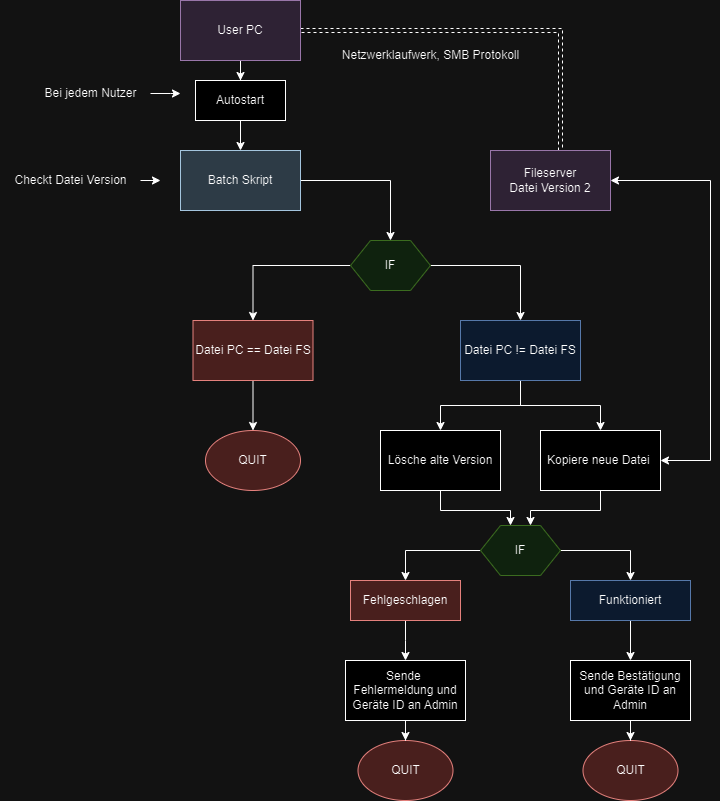

The diagram above was exported from draw.io. Its source (the exported page's mxGraphModel, read from the mxfile embedded in the PNG):
<mxGraphModel dx="986" dy="558" grid="1" gridSize="10" guides="1" tooltips="1" connect="1" arrows="1" fold="1" page="1" pageScale="1" pageWidth="827" pageHeight="1169" math="0" shadow="0">
  <root>
    <mxCell id="0" />
    <mxCell id="1" parent="0" />
    <mxCell id="xv5SYRlBxuASQLwnh1xG-30" style="edgeStyle=orthogonalEdgeStyle;rounded=0;orthogonalLoop=1;jettySize=auto;html=1;startArrow=none;startFill=0;endArrow=none;endFill=0;shape=link;dashed=1;" edge="1" parent="1" source="xv5SYRlBxuASQLwnh1xG-1" target="xv5SYRlBxuASQLwnh1xG-2">
      <mxGeometry relative="1" as="geometry">
        <Array as="points">
          <mxPoint x="660" y="90" />
        </Array>
      </mxGeometry>
    </mxCell>
    <mxCell id="xv5SYRlBxuASQLwnh1xG-49" style="edgeStyle=orthogonalEdgeStyle;rounded=0;orthogonalLoop=1;jettySize=auto;html=1;entryX=0.5;entryY=0;entryDx=0;entryDy=0;" edge="1" parent="1" source="xv5SYRlBxuASQLwnh1xG-1" target="xv5SYRlBxuASQLwnh1xG-47">
      <mxGeometry relative="1" as="geometry" />
    </mxCell>
    <mxCell id="xv5SYRlBxuASQLwnh1xG-1" value="User PC" style="rounded=0;whiteSpace=wrap;html=1;fillColor=#e1d5e7;strokeColor=#9673a6;" vertex="1" parent="1">
      <mxGeometry x="280" y="60" width="120" height="60" as="geometry" />
    </mxCell>
    <mxCell id="xv5SYRlBxuASQLwnh1xG-2" value="Fileserver&lt;br&gt;Datei Version 2" style="rounded=0;whiteSpace=wrap;html=1;fillColor=#e1d5e7;strokeColor=#9673a6;" vertex="1" parent="1">
      <mxGeometry x="590" y="210" width="120" height="60" as="geometry" />
    </mxCell>
    <mxCell id="xv5SYRlBxuASQLwnh1xG-10" style="edgeStyle=orthogonalEdgeStyle;rounded=0;orthogonalLoop=1;jettySize=auto;html=1;" edge="1" parent="1" source="xv5SYRlBxuASQLwnh1xG-3" target="xv5SYRlBxuASQLwnh1xG-56">
      <mxGeometry relative="1" as="geometry">
        <mxPoint x="490" y="340" as="targetPoint" />
      </mxGeometry>
    </mxCell>
    <mxCell id="xv5SYRlBxuASQLwnh1xG-3" value="Batch Skript" style="rounded=0;whiteSpace=wrap;html=1;fillColor=#bac8d3;strokeColor=#23445d;" vertex="1" parent="1">
      <mxGeometry x="280" y="210" width="120" height="60" as="geometry" />
    </mxCell>
    <mxCell id="xv5SYRlBxuASQLwnh1xG-40" style="edgeStyle=orthogonalEdgeStyle;rounded=0;orthogonalLoop=1;jettySize=auto;html=1;" edge="1" parent="1" source="xv5SYRlBxuASQLwnh1xG-11">
      <mxGeometry relative="1" as="geometry">
        <mxPoint x="260" y="240" as="targetPoint" />
      </mxGeometry>
    </mxCell>
    <mxCell id="xv5SYRlBxuASQLwnh1xG-11" value="Checkt Datei Version" style="text;html=1;align=center;verticalAlign=middle;resizable=0;points=[];autosize=1;strokeColor=none;fillColor=none;" vertex="1" parent="1">
      <mxGeometry x="100" y="225" width="140" height="30" as="geometry" />
    </mxCell>
    <mxCell id="xv5SYRlBxuASQLwnh1xG-34" value="Netzwerklaufwerk, SMB Protokoll" style="text;html=1;align=center;verticalAlign=middle;resizable=0;points=[];autosize=1;strokeColor=none;fillColor=none;" vertex="1" parent="1">
      <mxGeometry x="430" y="100" width="200" height="30" as="geometry" />
    </mxCell>
    <mxCell id="xv5SYRlBxuASQLwnh1xG-48" style="edgeStyle=orthogonalEdgeStyle;rounded=0;orthogonalLoop=1;jettySize=auto;html=1;" edge="1" parent="1" source="xv5SYRlBxuASQLwnh1xG-47" target="xv5SYRlBxuASQLwnh1xG-3">
      <mxGeometry relative="1" as="geometry" />
    </mxCell>
    <mxCell id="xv5SYRlBxuASQLwnh1xG-47" value="Autostart" style="rounded=0;whiteSpace=wrap;html=1;" vertex="1" parent="1">
      <mxGeometry x="295" y="140" width="90" height="40" as="geometry" />
    </mxCell>
    <mxCell id="xv5SYRlBxuASQLwnh1xG-51" style="edgeStyle=orthogonalEdgeStyle;rounded=0;orthogonalLoop=1;jettySize=auto;html=1;" edge="1" parent="1" source="xv5SYRlBxuASQLwnh1xG-50">
      <mxGeometry relative="1" as="geometry">
        <mxPoint x="280" y="153" as="targetPoint" />
      </mxGeometry>
    </mxCell>
    <mxCell id="xv5SYRlBxuASQLwnh1xG-50" value="Bei jedem Nutzer" style="text;html=1;align=center;verticalAlign=middle;resizable=0;points=[];autosize=1;strokeColor=none;fillColor=none;" vertex="1" parent="1">
      <mxGeometry x="130" y="138" width="120" height="30" as="geometry" />
    </mxCell>
    <mxCell id="xv5SYRlBxuASQLwnh1xG-58" style="edgeStyle=orthogonalEdgeStyle;rounded=0;orthogonalLoop=1;jettySize=auto;html=1;entryX=0.5;entryY=0;entryDx=0;entryDy=0;" edge="1" parent="1" source="xv5SYRlBxuASQLwnh1xG-56" target="xv5SYRlBxuASQLwnh1xG-57">
      <mxGeometry relative="1" as="geometry" />
    </mxCell>
    <mxCell id="xv5SYRlBxuASQLwnh1xG-62" style="edgeStyle=orthogonalEdgeStyle;rounded=0;orthogonalLoop=1;jettySize=auto;html=1;entryX=0.5;entryY=0;entryDx=0;entryDy=0;" edge="1" parent="1" source="xv5SYRlBxuASQLwnh1xG-56" target="xv5SYRlBxuASQLwnh1xG-61">
      <mxGeometry relative="1" as="geometry" />
    </mxCell>
    <mxCell id="xv5SYRlBxuASQLwnh1xG-56" value="IF" style="shape=hexagon;perimeter=hexagonPerimeter2;whiteSpace=wrap;html=1;fixedSize=1;fillColor=#d5e8d4;strokeColor=#82b366;" vertex="1" parent="1">
      <mxGeometry x="450" y="300" width="80" height="50" as="geometry" />
    </mxCell>
    <mxCell id="xv5SYRlBxuASQLwnh1xG-84" style="edgeStyle=orthogonalEdgeStyle;rounded=0;orthogonalLoop=1;jettySize=auto;html=1;entryX=0.5;entryY=0;entryDx=0;entryDy=0;" edge="1" parent="1" source="xv5SYRlBxuASQLwnh1xG-57" target="xv5SYRlBxuASQLwnh1xG-60">
      <mxGeometry relative="1" as="geometry" />
    </mxCell>
    <mxCell id="xv5SYRlBxuASQLwnh1xG-57" value="Datei PC == Datei FS" style="rounded=0;whiteSpace=wrap;html=1;fillColor=#f8cecc;strokeColor=#b85450;" vertex="1" parent="1">
      <mxGeometry x="292.5" y="380" width="120" height="60" as="geometry" />
    </mxCell>
    <mxCell id="xv5SYRlBxuASQLwnh1xG-60" value="QUIT" style="ellipse;whiteSpace=wrap;html=1;fillColor=#f8cecc;strokeColor=#b85450;" vertex="1" parent="1">
      <mxGeometry x="305" y="490" width="95" height="60" as="geometry" />
    </mxCell>
    <mxCell id="xv5SYRlBxuASQLwnh1xG-63" style="edgeStyle=orthogonalEdgeStyle;rounded=0;orthogonalLoop=1;jettySize=auto;html=1;" edge="1" parent="1" source="xv5SYRlBxuASQLwnh1xG-61" target="xv5SYRlBxuASQLwnh1xG-64">
      <mxGeometry relative="1" as="geometry">
        <mxPoint x="620" y="500" as="targetPoint" />
      </mxGeometry>
    </mxCell>
    <mxCell id="xv5SYRlBxuASQLwnh1xG-66" style="edgeStyle=orthogonalEdgeStyle;rounded=0;orthogonalLoop=1;jettySize=auto;html=1;entryX=0.5;entryY=0;entryDx=0;entryDy=0;" edge="1" parent="1" source="xv5SYRlBxuASQLwnh1xG-61" target="xv5SYRlBxuASQLwnh1xG-65">
      <mxGeometry relative="1" as="geometry" />
    </mxCell>
    <mxCell id="xv5SYRlBxuASQLwnh1xG-61" value="Datei PC != Datei FS" style="rounded=0;whiteSpace=wrap;html=1;fillColor=#dae8fc;strokeColor=#6c8ebf;" vertex="1" parent="1">
      <mxGeometry x="560" y="380" width="120" height="60" as="geometry" />
    </mxCell>
    <mxCell id="xv5SYRlBxuASQLwnh1xG-69" style="edgeStyle=orthogonalEdgeStyle;rounded=0;orthogonalLoop=1;jettySize=auto;html=1;entryX=0.375;entryY=0;entryDx=0;entryDy=0;" edge="1" parent="1" source="xv5SYRlBxuASQLwnh1xG-64" target="xv5SYRlBxuASQLwnh1xG-68">
      <mxGeometry relative="1" as="geometry" />
    </mxCell>
    <mxCell id="xv5SYRlBxuASQLwnh1xG-64" value="Lösche alte Version" style="rounded=0;whiteSpace=wrap;html=1;" vertex="1" parent="1">
      <mxGeometry x="480" y="490" width="120" height="60" as="geometry" />
    </mxCell>
    <mxCell id="xv5SYRlBxuASQLwnh1xG-67" style="edgeStyle=orthogonalEdgeStyle;rounded=0;orthogonalLoop=1;jettySize=auto;html=1;entryX=1;entryY=0.5;entryDx=0;entryDy=0;startArrow=classic;startFill=1;" edge="1" parent="1" source="xv5SYRlBxuASQLwnh1xG-65" target="xv5SYRlBxuASQLwnh1xG-2">
      <mxGeometry relative="1" as="geometry">
        <Array as="points">
          <mxPoint x="810" y="520" />
          <mxPoint x="810" y="240" />
        </Array>
      </mxGeometry>
    </mxCell>
    <mxCell id="xv5SYRlBxuASQLwnh1xG-70" style="edgeStyle=orthogonalEdgeStyle;rounded=0;orthogonalLoop=1;jettySize=auto;html=1;entryX=0.625;entryY=0;entryDx=0;entryDy=0;" edge="1" parent="1" source="xv5SYRlBxuASQLwnh1xG-65" target="xv5SYRlBxuASQLwnh1xG-68">
      <mxGeometry relative="1" as="geometry" />
    </mxCell>
    <mxCell id="xv5SYRlBxuASQLwnh1xG-65" value="Kopiere neue Datei&amp;nbsp;" style="rounded=0;whiteSpace=wrap;html=1;" vertex="1" parent="1">
      <mxGeometry x="640" y="490" width="120" height="60" as="geometry" />
    </mxCell>
    <mxCell id="xv5SYRlBxuASQLwnh1xG-71" style="edgeStyle=orthogonalEdgeStyle;rounded=0;orthogonalLoop=1;jettySize=auto;html=1;" edge="1" parent="1" source="xv5SYRlBxuASQLwnh1xG-68" target="xv5SYRlBxuASQLwnh1xG-72">
      <mxGeometry relative="1" as="geometry">
        <mxPoint x="500" y="650" as="targetPoint" />
      </mxGeometry>
    </mxCell>
    <mxCell id="xv5SYRlBxuASQLwnh1xG-77" style="edgeStyle=orthogonalEdgeStyle;rounded=0;orthogonalLoop=1;jettySize=auto;html=1;" edge="1" parent="1" source="xv5SYRlBxuASQLwnh1xG-68" target="xv5SYRlBxuASQLwnh1xG-78">
      <mxGeometry relative="1" as="geometry">
        <mxPoint x="760" y="650" as="targetPoint" />
      </mxGeometry>
    </mxCell>
    <mxCell id="xv5SYRlBxuASQLwnh1xG-68" value="IF" style="shape=hexagon;perimeter=hexagonPerimeter2;whiteSpace=wrap;html=1;fixedSize=1;fillColor=#d5e8d4;strokeColor=#82b366;" vertex="1" parent="1">
      <mxGeometry x="580" y="585" width="80" height="50" as="geometry" />
    </mxCell>
    <mxCell id="xv5SYRlBxuASQLwnh1xG-73" style="edgeStyle=orthogonalEdgeStyle;rounded=0;orthogonalLoop=1;jettySize=auto;html=1;" edge="1" parent="1" source="xv5SYRlBxuASQLwnh1xG-72">
      <mxGeometry relative="1" as="geometry">
        <mxPoint x="505" y="720" as="targetPoint" />
      </mxGeometry>
    </mxCell>
    <mxCell id="xv5SYRlBxuASQLwnh1xG-72" value="Fehlgeschlagen" style="rounded=0;whiteSpace=wrap;html=1;fillColor=#f8cecc;strokeColor=#b85450;" vertex="1" parent="1">
      <mxGeometry x="450" y="640" width="110" height="40" as="geometry" />
    </mxCell>
    <mxCell id="xv5SYRlBxuASQLwnh1xG-74" value="QUIT" style="ellipse;whiteSpace=wrap;html=1;fillColor=#f8cecc;strokeColor=#b85450;" vertex="1" parent="1">
      <mxGeometry x="457.5" y="800" width="95" height="60" as="geometry" />
    </mxCell>
    <mxCell id="xv5SYRlBxuASQLwnh1xG-76" style="edgeStyle=orthogonalEdgeStyle;rounded=0;orthogonalLoop=1;jettySize=auto;html=1;" edge="1" parent="1" source="xv5SYRlBxuASQLwnh1xG-75" target="xv5SYRlBxuASQLwnh1xG-74">
      <mxGeometry relative="1" as="geometry" />
    </mxCell>
    <mxCell id="xv5SYRlBxuASQLwnh1xG-75" value="Sende&amp;nbsp; Fehlermeldung und Geräte ID an Admin" style="rounded=0;whiteSpace=wrap;html=1;" vertex="1" parent="1">
      <mxGeometry x="445" y="720" width="120" height="60" as="geometry" />
    </mxCell>
    <mxCell id="xv5SYRlBxuASQLwnh1xG-83" style="edgeStyle=orthogonalEdgeStyle;rounded=0;orthogonalLoop=1;jettySize=auto;html=1;entryX=0.5;entryY=0;entryDx=0;entryDy=0;" edge="1" parent="1" source="xv5SYRlBxuASQLwnh1xG-78" target="xv5SYRlBxuASQLwnh1xG-81">
      <mxGeometry relative="1" as="geometry" />
    </mxCell>
    <mxCell id="xv5SYRlBxuASQLwnh1xG-78" value="Funktioniert" style="rounded=0;whiteSpace=wrap;html=1;fillColor=#dae8fc;strokeColor=#6c8ebf;" vertex="1" parent="1">
      <mxGeometry x="670" y="640" width="120" height="40" as="geometry" />
    </mxCell>
    <mxCell id="xv5SYRlBxuASQLwnh1xG-79" value="QUIT" style="ellipse;whiteSpace=wrap;html=1;fillColor=#f8cecc;strokeColor=#b85450;" vertex="1" parent="1">
      <mxGeometry x="682.5" y="800" width="95" height="60" as="geometry" />
    </mxCell>
    <mxCell id="xv5SYRlBxuASQLwnh1xG-82" style="edgeStyle=orthogonalEdgeStyle;rounded=0;orthogonalLoop=1;jettySize=auto;html=1;entryX=0.5;entryY=0;entryDx=0;entryDy=0;" edge="1" parent="1" source="xv5SYRlBxuASQLwnh1xG-81" target="xv5SYRlBxuASQLwnh1xG-79">
      <mxGeometry relative="1" as="geometry" />
    </mxCell>
    <mxCell id="xv5SYRlBxuASQLwnh1xG-81" value="Sende Bestätigung und Geräte ID an Admin" style="rounded=0;whiteSpace=wrap;html=1;" vertex="1" parent="1">
      <mxGeometry x="670" y="720" width="120" height="60" as="geometry" />
    </mxCell>
  </root>
</mxGraphModel>